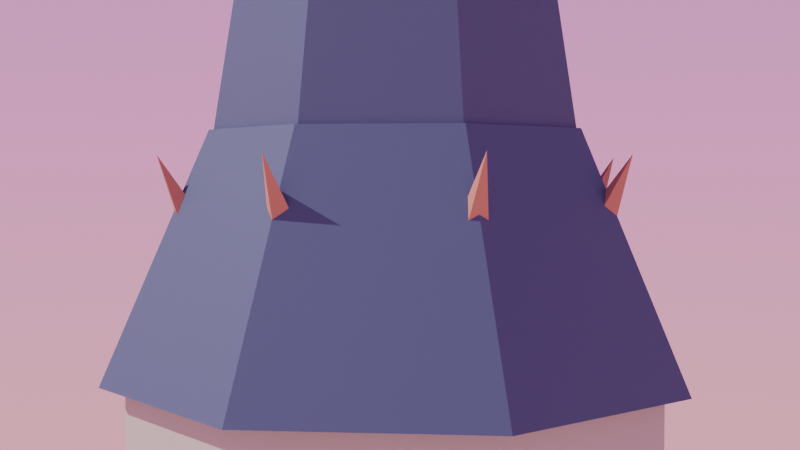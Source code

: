 # Source: church_spire_v11.blend  (saved by Blender 4.0.36; exported with 4.5.12 LTS)
import bpy
from mathutils import Matrix  # noqa: F401  (used for matrix-valued properties, if any)

bpy.ops.wm.read_factory_settings(use_empty=True)
scene = bpy.context.scene
scene.name = 'Scene'

# ---- materials (node trees are filled in below, after node groups)
mat_stonev10 = bpy.data.materials.new('StoneV10')
mat_stonev10.use_transparent_shadow = False
mat_stonedarkv10 = bpy.data.materials.new('StoneDarkV10')
mat_stonedarkv10.use_transparent_shadow = False
mat_slateroofv10 = bpy.data.materials.new('SlateRoofV10')
mat_slateroofv10.use_transparent_shadow = False
mat_finialmetalv10 = bpy.data.materials.new('FinialMetalV10')
mat_finialmetalv10.use_transparent_shadow = False
mat_accentterracottav10 = bpy.data.materials.new('AccentTerracottaV10')
mat_accentterracottav10.use_transparent_shadow = False
mat_windowglowv10 = bpy.data.materials.new('WindowGlowV10')
mat_windowglowv10.use_transparent_shadow = False

# ---- material node trees
mat_stonev10.use_nodes = True; mat_stonev10.node_tree.nodes.clear()
_N = mat_stonev10.node_tree.nodes; _L = mat_stonev10.node_tree.links
n0 = _N.new('ShaderNodeBsdfPrincipled'); n0.name = 'Principled BSDF'; n0.location = (10, 300)
n0.inputs[0].default_value = (0.74, 0.69, 0.59, 1.0)
n0.inputs[2].default_value = 0.93
n0.inputs[3].default_value = 1.45
n1 = _N.new('ShaderNodeOutputMaterial'); n1.name = 'Material Output'; n1.location = (300, 300)
_L.new(n0.outputs[0], n1.inputs[0])
n1.is_active_output = True
mat_stonedarkv10.use_nodes = True; mat_stonedarkv10.node_tree.nodes.clear()
_N = mat_stonedarkv10.node_tree.nodes; _L = mat_stonedarkv10.node_tree.links
n0 = _N.new('ShaderNodeBsdfPrincipled'); n0.name = 'Principled BSDF'; n0.location = (10, 300)
n0.inputs[0].default_value = (0.56, 0.5, 0.43, 1.0)
n0.inputs[2].default_value = 0.96
n0.inputs[3].default_value = 1.45
n1 = _N.new('ShaderNodeOutputMaterial'); n1.name = 'Material Output'; n1.location = (300, 300)
_L.new(n0.outputs[0], n1.inputs[0])
n1.is_active_output = True
mat_slateroofv10.use_nodes = True; mat_slateroofv10.node_tree.nodes.clear()
_N = mat_slateroofv10.node_tree.nodes; _L = mat_slateroofv10.node_tree.links
n0 = _N.new('ShaderNodeBsdfPrincipled'); n0.name = 'Principled BSDF'; n0.location = (10, 300)
n0.inputs[0].default_value = (0.08, 0.1, 0.19, 1.0)
n0.inputs[2].default_value = 0.62
n0.inputs[3].default_value = 1.45
n1 = _N.new('ShaderNodeOutputMaterial'); n1.name = 'Material Output'; n1.location = (300, 300)
_L.new(n0.outputs[0], n1.inputs[0])
n1.is_active_output = True
mat_finialmetalv10.use_nodes = True; mat_finialmetalv10.node_tree.nodes.clear()
_N = mat_finialmetalv10.node_tree.nodes; _L = mat_finialmetalv10.node_tree.links
n0 = _N.new('ShaderNodeBsdfPrincipled'); n0.name = 'Principled BSDF'; n0.location = (10, 300)
n0.inputs[0].default_value = (0.92, 0.76, 0.3, 1.0)
n0.inputs[1].default_value = 0.95
n0.inputs[2].default_value = 0.22
n0.inputs[3].default_value = 1.45
n1 = _N.new('ShaderNodeOutputMaterial'); n1.name = 'Material Output'; n1.location = (300, 300)
_L.new(n0.outputs[0], n1.inputs[0])
n1.is_active_output = True
mat_accentterracottav10.use_nodes = True; mat_accentterracottav10.node_tree.nodes.clear()
_N = mat_accentterracottav10.node_tree.nodes; _L = mat_accentterracottav10.node_tree.links
n0 = _N.new('ShaderNodeBsdfPrincipled'); n0.name = 'Principled BSDF'; n0.location = (10, 300)
n0.inputs[0].default_value = (0.58, 0.24, 0.16, 1.0)
n0.inputs[2].default_value = 0.8
n0.inputs[3].default_value = 1.45
n1 = _N.new('ShaderNodeOutputMaterial'); n1.name = 'Material Output'; n1.location = (300, 300)
_L.new(n0.outputs[0], n1.inputs[0])
n1.is_active_output = True
mat_windowglowv10.use_nodes = True; mat_windowglowv10.node_tree.nodes.clear()
_N = mat_windowglowv10.node_tree.nodes; _L = mat_windowglowv10.node_tree.links
n0 = _N.new('ShaderNodeBsdfPrincipled'); n0.name = 'Principled BSDF'; n0.location = (10, 300)
n0.inputs[0].default_value = (0.06, 0.4, 0.55, 1.0)
n0.inputs[2].default_value = 0.05
n0.inputs[3].default_value = 1.45
n0.inputs[27].default_value = (0.18, 0.85, 1.0, 1.0)
n0.inputs[28].default_value = 2.8
n1 = _N.new('ShaderNodeOutputMaterial'); n1.name = 'Material Output'; n1.location = (300, 300)
_L.new(n0.outputs[0], n1.inputs[0])
n1.is_active_output = True

# ---- world
world_world = bpy.data.worlds.new('World'); scene.world = world_world
world_world.use_nodes = True; world_world.node_tree.nodes.clear()
_N = world_world.node_tree.nodes; _L = world_world.node_tree.links
n0 = _N.new('ShaderNodeOutputWorld'); n0.name = 'World Output'; n0.location = (0, 0)
n1 = _N.new('ShaderNodeBackground'); n1.name = 'Background'; n1.location = (0, 0)
n1.inputs[1].default_value = 1.2
n2 = _N.new('ShaderNodeTexCoord'); n2.name = 'Texture Coordinate'; n2.location = (0, 0)
n3 = _N.new('ShaderNodeSeparateXYZ'); n3.name = 'Separate XYZ'; n3.location = (0, 0)
n4 = _N.new('ShaderNodeMapRange'); n4.name = 'Map Range'; n4.location = (0, 0)
n4.inputs[1].default_value = -1.0
n5 = _N.new('ShaderNodeValToRGB'); n5.name = 'Color Ramp'; n5.location = (0, 0)
while len(n5.color_ramp.elements) > 1: n5.color_ramp.elements.remove(n5.color_ramp.elements[-1])
n5.color_ramp.elements[0].position = 0.12; n5.color_ramp.elements[0].color = (1.0, 0.55, 0.2, 1.0)
_e = n5.color_ramp.elements.new(0.52); _e.color = (0.86, 0.29, 0.62, 1.0)
_e = n5.color_ramp.elements.new(0.98); _e.color = (0.08, 0.14, 0.5, 1.0)
_L.new(n2.outputs[0], n3.inputs[0])
_L.new(n3.outputs[2], n4.inputs[0])
_L.new(n4.outputs[0], n5.inputs[0])
_L.new(n5.outputs[0], n1.inputs[0])
_L.new(n1.outputs[0], n0.inputs[0])
n0.is_active_output = True
world_world.use_sun_shadow = False
world_world.sun_shadow_jitter_overblur = 0.0

# ---- cameras
cam_camera = bpy.data.cameras.new('Camera')

# ---- lights
light_sun = bpy.data.lights.new('Sun', 'SUN')
light_sun.transmission_factor = 0.0
light_sun.energy = 3.8
light_area = bpy.data.lights.new('Area', 'AREA')
light_area.transmission_factor = 0.0
light_area.energy = 260.0
light_area.shadow_maximum_resolution = 0.006
light_area.use_absolute_resolution = True
light_area.size = 8.0
light_area.size_y = 1.0

# ---- meshes
me_plane = bpy.data.meshes.new('Plane')
me_plane.from_pydata([(-12.0, -12.0, 0.0), (12.0, -12.0, 0.0), (-12.0, 12.0, 0.0), (12.0, 12.0, 0.0)], [], [(0, 1, 3, 2)])
_uv = me_plane.uv_layers.new(name='UVMap')
_uv.uv.foreach_set('vector', [0.0, 0.0, 1.0, 0.0, 1.0, 1.0, 0.0, 1.0])
me_plane.update()
me_cube = bpy.data.meshes.new('Cube')
me_cube.from_pydata([(-1.0, -1.0, -1.0), (-1.0, -1.0, 1.0), (-1.0, 1.0, -1.0), (-1.0, 1.0, 1.0), (1.0, -1.0, -1.0), (1.0, -1.0, 1.0), (1.0, 1.0, -1.0), (1.0, 1.0, 1.0)], [], [(0, 1, 3, 2), (2, 3, 7, 6), (6, 7, 5, 4), (4, 5, 1, 0), (2, 6, 4, 0), (7, 3, 1, 5)])
_uv = me_cube.uv_layers.new(name='UVMap')
_uv.uv.foreach_set('vector', [0.375, 0.0, 0.625, 0.0, 0.625, 0.25, 0.375, 0.25, 0.375, 0.25, 0.625, 0.25, 0.625, 0.5, 0.375, 0.5, 0.375, 0.5, 0.625, 0.5, 0.625, 0.75, 0.375, 0.75, 0.375, 0.75, 0.625, 0.75, 0.625, 1.0, 0.375, 1.0, 0.125, 0.5, 0.375, 0.5, 0.375, 0.75, 0.125, 0.75, 0.625, 0.5, 0.875, 0.5, 0.875, 0.75, 0.625, 0.75])
me_cube.materials.append(mat_stonev10)
me_cube.update()
me_cube_001 = bpy.data.meshes.new('Cube.001')
me_cube_001.from_pydata([(-0.45, -0.45, -0.45), (-0.45, -0.45, 0.45), (-0.45, 0.45, -0.45), (-0.45, 0.45, 0.45), (0.45, -0.45, -0.45), (0.45, -0.45, 0.45), (0.45, 0.45, -0.45), (0.45, 0.45, 0.45)], [], [(0, 1, 3, 2), (2, 3, 7, 6), (6, 7, 5, 4), (4, 5, 1, 0), (2, 6, 4, 0), (7, 3, 1, 5)])
_uv = me_cube_001.uv_layers.new(name='UVMap')
_uv.uv.foreach_set('vector', [0.375, 0.0, 0.625, 0.0, 0.625, 0.25, 0.375, 0.25, 0.375, 0.25, 0.625, 0.25, 0.625, 0.5, 0.375, 0.5, 0.375, 0.5, 0.625, 0.5, 0.625, 0.75, 0.375, 0.75, 0.375, 0.75, 0.625, 0.75, 0.625, 1.0, 0.375, 1.0, 0.125, 0.5, 0.375, 0.5, 0.375, 0.75, 0.125, 0.75, 0.625, 0.5, 0.875, 0.5, 0.875, 0.75, 0.625, 0.75])
me_cube_001.materials.append(mat_stonev10)
me_cube_001.update()
me_cube_002 = bpy.data.meshes.new('Cube.002')
me_cube_002.from_pydata([(-0.45, -0.45, -0.45), (-0.45, -0.45, 0.45), (-0.45, 0.45, -0.45), (-0.45, 0.45, 0.45), (0.45, -0.45, -0.45), (0.45, -0.45, 0.45), (0.45, 0.45, -0.45), (0.45, 0.45, 0.45)], [], [(0, 1, 3, 2), (2, 3, 7, 6), (6, 7, 5, 4), (4, 5, 1, 0), (2, 6, 4, 0), (7, 3, 1, 5)])
_uv = me_cube_002.uv_layers.new(name='UVMap')
_uv.uv.foreach_set('vector', [0.375, 0.0, 0.625, 0.0, 0.625, 0.25, 0.375, 0.25, 0.375, 0.25, 0.625, 0.25, 0.625, 0.5, 0.375, 0.5, 0.375, 0.5, 0.625, 0.5, 0.625, 0.75, 0.375, 0.75, 0.375, 0.75, 0.625, 0.75, 0.625, 1.0, 0.375, 1.0, 0.125, 0.5, 0.375, 0.5, 0.375, 0.75, 0.125, 0.75, 0.625, 0.5, 0.875, 0.5, 0.875, 0.75, 0.625, 0.75])
me_cube_002.materials.append(mat_stonev10)
me_cube_002.update()
me_cube_003 = bpy.data.meshes.new('Cube.003')
me_cube_003.from_pydata([(-0.45, -0.45, -0.45), (-0.45, -0.45, 0.45), (-0.45, 0.45, -0.45), (-0.45, 0.45, 0.45), (0.45, -0.45, -0.45), (0.45, -0.45, 0.45), (0.45, 0.45, -0.45), (0.45, 0.45, 0.45)], [], [(0, 1, 3, 2), (2, 3, 7, 6), (6, 7, 5, 4), (4, 5, 1, 0), (2, 6, 4, 0), (7, 3, 1, 5)])
_uv = me_cube_003.uv_layers.new(name='UVMap')
_uv.uv.foreach_set('vector', [0.375, 0.0, 0.625, 0.0, 0.625, 0.25, 0.375, 0.25, 0.375, 0.25, 0.625, 0.25, 0.625, 0.5, 0.375, 0.5, 0.375, 0.5, 0.625, 0.5, 0.625, 0.75, 0.375, 0.75, 0.375, 0.75, 0.625, 0.75, 0.625, 1.0, 0.375, 1.0, 0.125, 0.5, 0.375, 0.5, 0.375, 0.75, 0.125, 0.75, 0.625, 0.5, 0.875, 0.5, 0.875, 0.75, 0.625, 0.75])
me_cube_003.materials.append(mat_stonev10)
me_cube_003.update()
me_cube_004 = bpy.data.meshes.new('Cube.004')
me_cube_004.from_pydata([(-0.45, -0.45, -0.45), (-0.45, -0.45, 0.45), (-0.45, 0.45, -0.45), (-0.45, 0.45, 0.45), (0.45, -0.45, -0.45), (0.45, -0.45, 0.45), (0.45, 0.45, -0.45), (0.45, 0.45, 0.45)], [], [(0, 1, 3, 2), (2, 3, 7, 6), (6, 7, 5, 4), (4, 5, 1, 0), (2, 6, 4, 0), (7, 3, 1, 5)])
_uv = me_cube_004.uv_layers.new(name='UVMap')
_uv.uv.foreach_set('vector', [0.375, 0.0, 0.625, 0.0, 0.625, 0.25, 0.375, 0.25, 0.375, 0.25, 0.625, 0.25, 0.625, 0.5, 0.375, 0.5, 0.375, 0.5, 0.625, 0.5, 0.625, 0.75, 0.375, 0.75, 0.375, 0.75, 0.625, 0.75, 0.625, 1.0, 0.375, 1.0, 0.125, 0.5, 0.375, 0.5, 0.375, 0.75, 0.125, 0.75, 0.625, 0.5, 0.875, 0.5, 0.875, 0.75, 0.625, 0.75])
me_cube_004.materials.append(mat_stonev10)
me_cube_004.update()
me_cylinder = bpy.data.meshes.new('Cylinder')
me_cylinder.from_pydata([(0.0, 1.45, -1.1), (0.0, 1.45, 1.1), (1.025, 1.025, -1.1), (1.025, 1.025, 1.1), (1.45, 0.0, -1.1), (1.45, 0.0, 1.1), (1.025, -1.025, -1.1), (1.025, -1.025, 1.1), (0.0, -1.45, -1.1), (0.0, -1.45, 1.1), (-1.025, -1.025, -1.1), (-1.025, -1.025, 1.1), (-1.45, 0.0, -1.1), (-1.45, 0.0, 1.1), (-1.025, 1.025, -1.1), (-1.025, 1.025, 1.1)], [], [(0, 1, 3, 2), (2, 3, 5, 4), (4, 5, 7, 6), (6, 7, 9, 8), (8, 9, 11, 10), (10, 11, 13, 12), (3, 1, 15, 13, 11, 9, 7, 5), (12, 13, 15, 14), (14, 15, 1, 0), (0, 2, 4, 6, 8, 10, 12, 14)])
_uv = me_cylinder.uv_layers.new(name='UVMap')
_uv.uv.foreach_set('vector', [1.0, 0.5, 1.0, 1.0, 0.875, 1.0, 0.875, 0.5, 0.875, 0.5, 0.875, 1.0, 0.75, 1.0, 0.75, 0.5, 0.75, 0.5, 0.75, 1.0, 0.625, 1.0, 0.625, 0.5, 0.625, 0.5, 0.625, 1.0, 0.5, 1.0, 0.5, 0.5, 0.5, 0.5, 0.5, 1.0, 0.375, 1.0, 0.375, 0.5, 0.375, 0.5, 0.375, 1.0, 0.25, 1.0, 0.25, 0.5, 0.4197, 0.4197, 0.25, 0.49, 0.08029, 0.4197, 0.01, 0.25, 0.08029, 0.08029, 0.25, 0.01, 0.4197, 0.08029, 0.49, 0.25, 0.25, 0.5, 0.25, 1.0, 0.125, 1.0, 0.125, 0.5, 0.125, 0.5, 0.125, 1.0, 0.0, 1.0, 0.0, 0.5, 0.75, 0.49, 0.9197, 0.4197, 0.99, 0.25, 0.9197, 0.08029, 0.75, 0.01, 0.5803, 0.08029, 0.51, 0.25, 0.5803, 0.4197])
me_cylinder.materials.append(mat_stonedarkv10)
me_cylinder.update()
me_cone = bpy.data.meshes.new('Cone')
me_cone.from_pydata([(0.0, 1.58, -0.65), (0.0, 1.02, 0.65), (1.117, 1.117, -0.65), (0.7212, 0.7212, 0.65), (1.58, 0.0, -0.65), (1.02, 0.0, 0.65), (1.117, -1.117, -0.65), (0.7212, -0.7212, 0.65), (0.0, -1.58, -0.65), (0.0, -1.02, 0.65), (-1.117, -1.117, -0.65), (-0.7212, -0.7212, 0.65), (-1.58, 0.0, -0.65), (-1.02, 0.0, 0.65), (-1.117, 1.117, -0.65), (-0.7212, 0.7212, 0.65)], [], [(0, 1, 3, 2), (2, 3, 5, 4), (4, 5, 7, 6), (6, 7, 9, 8), (8, 9, 11, 10), (10, 11, 13, 12), (3, 1, 15, 13, 11, 9, 7, 5), (12, 13, 15, 14), (14, 15, 1, 0), (0, 2, 4, 6, 8, 10, 12, 14)])
_uv = me_cone.uv_layers.new(name='UVMap')
_uv.uv.foreach_set('vector', [1.0, 0.5, 1.0, 1.0, 0.875, 1.0, 0.875, 0.5, 0.875, 0.5, 0.875, 1.0, 0.75, 1.0, 0.75, 0.5, 0.75, 0.5, 0.75, 1.0, 0.625, 1.0, 0.625, 0.5, 0.625, 0.5, 0.625, 1.0, 0.5, 1.0, 0.5, 0.5, 0.5, 0.5, 0.5, 1.0, 0.375, 1.0, 0.375, 0.5, 0.375, 0.5, 0.375, 1.0, 0.25, 1.0, 0.25, 0.5, 0.4197, 0.4197, 0.25, 0.49, 0.08029, 0.4197, 0.01, 0.25, 0.08029, 0.08029, 0.25, 0.01, 0.4197, 0.08029, 0.49, 0.25, 0.25, 0.5, 0.25, 1.0, 0.125, 1.0, 0.125, 0.5, 0.125, 0.5, 0.125, 1.0, 0.0, 1.0, 0.0, 0.5, 0.75, 0.49, 0.9197, 0.4197, 0.99, 0.25, 0.9197, 0.08029, 0.75, 0.01, 0.5803, 0.08029, 0.51, 0.25, 0.5803, 0.4197])
me_cone.materials.append(mat_slateroofv10)
me_cone.update()
me_cone_001 = bpy.data.meshes.new('Cone.001')
me_cone_001.from_pydata([(0.0, 1.02, -2.5), (0.0, 0.22, 2.5), (0.7212, 0.7212, -2.5), (0.1556, 0.1556, 2.5), (1.02, 0.0, -2.5), (0.22, 0.0, 2.5), (0.7212, -0.7212, -2.5), (0.1556, -0.1556, 2.5), (0.0, -1.02, -2.5), (0.0, -0.22, 2.5), (-0.7212, -0.7212, -2.5), (-0.1556, -0.1556, 2.5), (-1.02, 0.0, -2.5), (-0.22, 0.0, 2.5), (-0.7212, 0.7212, -2.5), (-0.1556, 0.1556, 2.5)], [], [(0, 1, 3, 2), (2, 3, 5, 4), (4, 5, 7, 6), (6, 7, 9, 8), (8, 9, 11, 10), (10, 11, 13, 12), (3, 1, 15, 13, 11, 9, 7, 5), (12, 13, 15, 14), (14, 15, 1, 0), (0, 2, 4, 6, 8, 10, 12, 14)])
_uv = me_cone_001.uv_layers.new(name='UVMap')
_uv.uv.foreach_set('vector', [1.0, 0.5, 1.0, 1.0, 0.875, 1.0, 0.875, 0.5, 0.875, 0.5, 0.875, 1.0, 0.75, 1.0, 0.75, 0.5, 0.75, 0.5, 0.75, 1.0, 0.625, 1.0, 0.625, 0.5, 0.625, 0.5, 0.625, 1.0, 0.5, 1.0, 0.5, 0.5, 0.5, 0.5, 0.5, 1.0, 0.375, 1.0, 0.375, 0.5, 0.375, 0.5, 0.375, 1.0, 0.25, 1.0, 0.25, 0.5, 0.4197, 0.4197, 0.25, 0.49, 0.08029, 0.4197, 0.01, 0.25, 0.08029, 0.08029, 0.25, 0.01, 0.4197, 0.08029, 0.49, 0.25, 0.25, 0.5, 0.25, 1.0, 0.125, 1.0, 0.125, 0.5, 0.125, 0.5, 0.125, 1.0, 0.0, 1.0, 0.0, 0.5, 0.75, 0.49, 0.9197, 0.4197, 0.99, 0.25, 0.9197, 0.08029, 0.75, 0.01, 0.5803, 0.08029, 0.51, 0.25, 0.5803, 0.4197])
me_cone_001.materials.append(mat_slateroofv10)
me_cone_001.update()
me_cylinder_001 = bpy.data.meshes.new('Cylinder.001')
me_cylinder_001.from_pydata([(0.0, 0.3, -0.14), (0.0, 0.3, 0.14), (0.2121, 0.2121, -0.14), (0.2121, 0.2121, 0.14), (0.3, 0.0, -0.14), (0.3, 0.0, 0.14), (0.2121, -0.2121, -0.14), (0.2121, -0.2121, 0.14), (0.0, -0.3, -0.14), (0.0, -0.3, 0.14), (-0.2121, -0.2121, -0.14), (-0.2121, -0.2121, 0.14), (-0.3, 0.0, -0.14), (-0.3, 0.0, 0.14), (-0.2121, 0.2121, -0.14), (-0.2121, 0.2121, 0.14)], [], [(0, 1, 3, 2), (2, 3, 5, 4), (4, 5, 7, 6), (6, 7, 9, 8), (8, 9, 11, 10), (10, 11, 13, 12), (3, 1, 15, 13, 11, 9, 7, 5), (12, 13, 15, 14), (14, 15, 1, 0), (0, 2, 4, 6, 8, 10, 12, 14)])
_uv = me_cylinder_001.uv_layers.new(name='UVMap')
_uv.uv.foreach_set('vector', [1.0, 0.5, 1.0, 1.0, 0.875, 1.0, 0.875, 0.5, 0.875, 0.5, 0.875, 1.0, 0.75, 1.0, 0.75, 0.5, 0.75, 0.5, 0.75, 1.0, 0.625, 1.0, 0.625, 0.5, 0.625, 0.5, 0.625, 1.0, 0.5, 1.0, 0.5, 0.5, 0.5, 0.5, 0.5, 1.0, 0.375, 1.0, 0.375, 0.5, 0.375, 0.5, 0.375, 1.0, 0.25, 1.0, 0.25, 0.5, 0.4197, 0.4197, 0.25, 0.49, 0.08029, 0.4197, 0.01, 0.25, 0.08029, 0.08029, 0.25, 0.01, 0.4197, 0.08029, 0.49, 0.25, 0.25, 0.5, 0.25, 1.0, 0.125, 1.0, 0.125, 0.5, 0.125, 0.5, 0.125, 1.0, 0.0, 1.0, 0.0, 0.5, 0.75, 0.49, 0.9197, 0.4197, 0.99, 0.25, 0.9197, 0.08029, 0.75, 0.01, 0.5803, 0.08029, 0.51, 0.25, 0.5803, 0.4197])
me_cylinder_001.materials.append(mat_finialmetalv10)
me_cylinder_001.update()
me_sphere = bpy.data.meshes.new('Sphere')
me_sphere.from_pydata([(0.0, 0.13, 0.0), (0.0, 0.065, -0.1126), (0.0325, 0.05629, 0.1126), (0.05629, 0.0975, 0.065), (0.065, 0.1126, 0.0), (0.05629, 0.0975, -0.065), (0.0325, 0.05629, -0.1126), (0.05629, 0.0325, 0.1126), (0.0975, 0.05629, 0.065), (0.1126, 0.065, 0.0), (0.0975, 0.05629, -0.065), (0.05629, 0.0325, -0.1126), (0.065, -1.863e-09, 0.1126), (0.1126, -3.725e-09, 0.065), (0.13, -3.725e-09, 0.0), (0.1126, -3.725e-09, -0.065), (0.065, -1.863e-09, -0.1126), (0.05629, -0.0325, 0.1126), (0.0975, -0.05629, 0.065), (0.1126, -0.065, 0.0), (0.0975, -0.05629, -0.065), (0.05629, -0.0325, -0.1126), (0.0325, -0.05629, 0.1126), (0.05629, -0.0975, 0.065), (0.065, -0.1126, 0.0), (0.05629, -0.0975, -0.065), (0.0325, -0.05629, -0.1126), (-3.725e-09, -0.065, 0.1126), (-3.725e-09, -0.1126, 0.065), (-7.451e-09, -0.13, 0.0), (-3.725e-09, -0.1126, -0.065), (-3.725e-09, -0.065, -0.1126), (-0.0325, -0.05629, 0.1126), (-0.05629, -0.0975, 0.065), (-0.065, -0.1126, 0.0), (-0.05629, -0.0975, -0.065), (-0.0325, -0.05629, -0.1126), (0.0, 0.0, -0.13), (-0.05629, -0.0325, 0.1126), (-0.0975, -0.05629, 0.065), (-0.1126, -0.065, 0.0), (-0.0975, -0.05629, -0.065), (-0.05629, -0.0325, -0.1126), (0.0, 0.0, 0.13), (-0.065, 9.313e-09, 0.1126), (-0.1126, 0.0, 0.065), (-0.13, 1.863e-08, 0.0), (-0.1126, 0.0, -0.065), (-0.065, 9.313e-09, -0.1126), (-0.05629, 0.0325, 0.1126), (-0.0975, 0.05629, 0.065), (-0.1126, 0.065, 0.0), (-0.0975, 0.05629, -0.065), (-0.05629, 0.0325, -0.1126), (-0.0325, 0.05629, 0.1126), (-0.05629, 0.0975, 0.065), (-0.065, 0.1126, 0.0), (-0.05629, 0.0975, -0.065), (-0.0325, 0.05629, -0.1126), (9.313e-09, 0.065, 0.1126), (0.0, 0.1126, 0.065), (0.0, 0.1126, -0.065)], [], [(37, 1, 6), (61, 0, 4, 5), (60, 59, 2, 3), (1, 61, 5, 6), (0, 60, 3, 4), (59, 43, 2), (3, 2, 7, 8), (6, 5, 10, 11), (4, 3, 8, 9), (2, 43, 7), (37, 6, 11), (5, 4, 9, 10), (11, 10, 15, 16), (9, 8, 13, 14), (7, 43, 12), (37, 11, 16), (10, 9, 14, 15), (8, 7, 12, 13), (16, 15, 20, 21), (14, 13, 18, 19), (12, 43, 17), (37, 16, 21), (15, 14, 19, 20), (13, 12, 17, 18), (21, 20, 25, 26), (19, 18, 23, 24), (17, 43, 22), (37, 21, 26), (20, 19, 24, 25), (18, 17, 22, 23), (26, 25, 30, 31), (24, 23, 28, 29), (22, 43, 27), (37, 26, 31), (25, 24, 29, 30), (23, 22, 27, 28), (29, 28, 33, 34), (27, 43, 32), (37, 31, 36), (30, 29, 34, 35), (28, 27, 32, 33), (31, 30, 35, 36), (32, 43, 38), (37, 36, 42), (35, 34, 40, 41), (33, 32, 38, 39), (36, 35, 41, 42), (34, 33, 39, 40), (37, 42, 48), (41, 40, 46, 47), (39, 38, 44, 45), (42, 41, 47, 48), (40, 39, 45, 46), (38, 43, 44), (37, 48, 53), (47, 46, 51, 52), (45, 44, 49, 50), (48, 47, 52, 53), (46, 45, 50, 51), (44, 43, 49), (37, 53, 58), (52, 51, 56, 57), (50, 49, 54, 55), (53, 52, 57, 58), (51, 50, 55, 56), (49, 43, 54), (57, 56, 0, 61), (55, 54, 59, 60), (58, 57, 61, 1), (56, 55, 60, 0), (54, 43, 59), (37, 58, 1)])
_uv = me_sphere.uv_layers.new(name='UVMap')
_uv.uv.foreach_set('vector', [0.7083, 0.0, 0.75, 0.1667, 0.6667, 0.1667, 0.75, 0.3333, 0.75, 0.5, 0.6667, 0.5, 0.6667, 0.3333, 0.75, 0.6667, 0.75, 0.8333, 0.6667, 0.8333, 0.6667, 0.6667, 0.75, 0.1667, 0.75, 0.3333, 0.6667, 0.3333, 0.6667, 0.1667, 0.75, 0.5, 0.75, 0.6667, 0.6667, 0.6667, 0.6667, 0.5, 0.75, 0.8333, 0.7083, 1.0, 0.6667, 0.8333, 0.6667, 0.6667, 0.6667, 0.8333, 0.5833, 0.8333, 0.5833, 0.6667, 0.6667, 0.1667, 0.6667, 0.3333, 0.5833, 0.3333, 0.5833, 0.1667, 0.6667, 0.5, 0.6667, 0.6667, 0.5833, 0.6667, 0.5833, 0.5, 0.6667, 0.8333, 0.625, 1.0, 0.5833, 0.8333, 0.625, 0.0, 0.6667, 0.1667, 0.5833, 0.1667, 0.6667, 0.3333, 0.6667, 0.5, 0.5833, 0.5, 0.5833, 0.3333, 0.5833, 0.1667, 0.5833, 0.3333, 0.5, 0.3333, 0.5, 0.1667, 0.5833, 0.5, 0.5833, 0.6667, 0.5, 0.6667, 0.5, 0.5, 0.5833, 0.8333, 0.5417, 1.0, 0.5, 0.8333, 0.5417, 0.0, 0.5833, 0.1667, 0.5, 0.1667, 0.5833, 0.3333, 0.5833, 0.5, 0.5, 0.5, 0.5, 0.3333, 0.5833, 0.6667, 0.5833, 0.8333, 0.5, 0.8333, 0.5, 0.6667, 0.5, 0.1667, 0.5, 0.3333, 0.4167, 0.3333, 0.4167, 0.1667, 0.5, 0.5, 0.5, 0.6667, 0.4167, 0.6667, 0.4167, 0.5, 0.5, 0.8333, 0.4583, 1.0, 0.4167, 0.8333, 0.4583, 0.0, 0.5, 0.1667, 0.4167, 0.1667, 0.5, 0.3333, 0.5, 0.5, 0.4167, 0.5, 0.4167, 0.3333, 0.5, 0.6667, 0.5, 0.8333, 0.4167, 0.8333, 0.4167, 0.6667, 0.4167, 0.1667, 0.4167, 0.3333, 0.3333, 0.3333, 0.3333, 0.1667, 0.4167, 0.5, 0.4167, 0.6667, 0.3333, 0.6667, 0.3333, 0.5, 0.4167, 0.8333, 0.375, 1.0, 0.3333, 0.8333, 0.375, 0.0, 0.4167, 0.1667, 0.3333, 0.1667, 0.4167, 0.3333, 0.4167, 0.5, 0.3333, 0.5, 0.3333, 0.3333, 0.4167, 0.6667, 0.4167, 0.8333, 0.3333, 0.8333, 0.3333, 0.6667, 0.3333, 0.1667, 0.3333, 0.3333, 0.25, 0.3333, 0.25, 0.1667, 0.3333, 0.5, 0.3333, 0.6667, 0.25, 0.6667, 0.25, 0.5, 0.3333, 0.8333, 0.2917, 1.0, 0.25, 0.8333, 0.2917, 0.0, 0.3333, 0.1667, 0.25, 0.1667, 0.3333, 0.3333, 0.3333, 0.5, 0.25, 0.5, 0.25, 0.3333, 0.3333, 0.6667, 0.3333, 0.8333, 0.25, 0.8333, 0.25, 0.6667, 0.25, 0.5, 0.25, 0.6667, 0.1667, 0.6667, 0.1667, 0.5, 0.25, 0.8333, 0.2083, 1.0, 0.1667, 0.8333, 0.2083, 0.0, 0.25, 0.1667, 0.1667, 0.1667, 0.25, 0.3333, 0.25, 0.5, 0.1667, 0.5, 0.1667, 0.3333, 0.25, 0.6667, 0.25, 0.8333, 0.1667, 0.8333, 0.1667, 0.6667, 0.25, 0.1667, 0.25, 0.3333, 0.1667, 0.3333, 0.1667, 0.1667, 0.1667, 0.8333, 0.125, 1.0, 0.08333, 0.8333, 0.125, 0.0, 0.1667, 0.1667, 0.08333, 0.1667, 0.1667, 0.3333, 0.1667, 0.5, 0.08333, 0.5, 0.08333, 0.3333, 0.1667, 0.6667, 0.1667, 0.8333, 0.08333, 0.8333, 0.08333, 0.6667, 0.1667, 0.1667, 0.1667, 0.3333, 0.08333, 0.3333, 0.08333, 0.1667, 0.1667, 0.5, 0.1667, 0.6667, 0.08333, 0.6667, 0.08333, 0.5, 0.04167, 0.0, 0.08333, 0.1667, 0.0, 0.1667, 0.08333, 0.3333, 0.08333, 0.5, 0.0, 0.5, 0.0, 0.3333, 0.08333, 0.6667, 0.08333, 0.8333, 0.0, 0.8333, 0.0, 0.6667, 0.08333, 0.1667, 0.08333, 0.3333, 0.0, 0.3333, 0.0, 0.1667, 0.08333, 0.5, 0.08333, 0.6667, 0.0, 0.6667, 0.0, 0.5, 0.08333, 0.8333, 0.04167, 1.0, 0.0, 0.8333, 0.9583, 0.0, 1.0, 0.1667, 0.9167, 0.1667, 1.0, 0.3333, 1.0, 0.5, 0.9167, 0.5, 0.9167, 0.3333, 1.0, 0.6667, 1.0, 0.8333, 0.9167, 0.8333, 0.9167, 0.6667, 1.0, 0.1667, 1.0, 0.3333, 0.9167, 0.3333, 0.9167, 0.1667, 1.0, 0.5, 1.0, 0.6667, 0.9167, 0.6667, 0.9167, 0.5, 1.0, 0.8333, 0.9583, 1.0, 0.9167, 0.8333, 0.875, 0.0, 0.9167, 0.1667, 0.8333, 0.1667, 0.9167, 0.3333, 0.9167, 0.5, 0.8333, 0.5, 0.8333, 0.3333, 0.9167, 0.6667, 0.9167, 0.8333, 0.8333, 0.8333, 0.8333, 0.6667, 0.9167, 0.1667, 0.9167, 0.3333, 0.8333, 0.3333, 0.8333, 0.1667, 0.9167, 0.5, 0.9167, 0.6667, 0.8333, 0.6667, 0.8333, 0.5, 0.9167, 0.8333, 0.875, 1.0, 0.8333, 0.8333, 0.8333, 0.3333, 0.8333, 0.5, 0.75, 0.5, 0.75, 0.3333, 0.8333, 0.6667, 0.8333, 0.8333, 0.75, 0.8333, 0.75, 0.6667, 0.8333, 0.1667, 0.8333, 0.3333, 0.75, 0.3333, 0.75, 0.1667, 0.8333, 0.5, 0.8333, 0.6667, 0.75, 0.6667, 0.75, 0.5, 0.8333, 0.8333, 0.7917, 1.0, 0.75, 0.8333, 0.7917, 0.0, 0.8333, 0.1667, 0.75, 0.1667])
me_sphere.materials.append(mat_finialmetalv10)
me_sphere.update()
me_cube_005 = bpy.data.meshes.new('Cube.005')
me_cube_005.from_pydata([(-0.045, -0.045, -0.045), (-0.045, -0.045, 0.045), (-0.045, 0.045, -0.045), (-0.045, 0.045, 0.045), (0.045, -0.045, -0.045), (0.045, -0.045, 0.045), (0.045, 0.045, -0.045), (0.045, 0.045, 0.045)], [], [(0, 1, 3, 2), (2, 3, 7, 6), (6, 7, 5, 4), (4, 5, 1, 0), (2, 6, 4, 0), (7, 3, 1, 5)])
_uv = me_cube_005.uv_layers.new(name='UVMap')
_uv.uv.foreach_set('vector', [0.375, 0.0, 0.625, 0.0, 0.625, 0.25, 0.375, 0.25, 0.375, 0.25, 0.625, 0.25, 0.625, 0.5, 0.375, 0.5, 0.375, 0.5, 0.625, 0.5, 0.625, 0.75, 0.375, 0.75, 0.375, 0.75, 0.625, 0.75, 0.625, 1.0, 0.375, 1.0, 0.125, 0.5, 0.375, 0.5, 0.375, 0.75, 0.125, 0.75, 0.625, 0.5, 0.875, 0.5, 0.875, 0.75, 0.625, 0.75])
me_cube_005.materials.append(mat_finialmetalv10)
me_cube_005.update()
me_cube_006 = bpy.data.meshes.new('Cube.006')
me_cube_006.from_pydata([(-0.045, -0.045, -0.045), (-0.045, -0.045, 0.045), (-0.045, 0.045, -0.045), (-0.045, 0.045, 0.045), (0.045, -0.045, -0.045), (0.045, -0.045, 0.045), (0.045, 0.045, -0.045), (0.045, 0.045, 0.045)], [], [(0, 1, 3, 2), (2, 3, 7, 6), (6, 7, 5, 4), (4, 5, 1, 0), (2, 6, 4, 0), (7, 3, 1, 5)])
_uv = me_cube_006.uv_layers.new(name='UVMap')
_uv.uv.foreach_set('vector', [0.375, 0.0, 0.625, 0.0, 0.625, 0.25, 0.375, 0.25, 0.375, 0.25, 0.625, 0.25, 0.625, 0.5, 0.375, 0.5, 0.375, 0.5, 0.625, 0.5, 0.625, 0.75, 0.375, 0.75, 0.375, 0.75, 0.625, 0.75, 0.625, 1.0, 0.375, 1.0, 0.125, 0.5, 0.375, 0.5, 0.375, 0.75, 0.125, 0.75, 0.625, 0.5, 0.875, 0.5, 0.875, 0.75, 0.625, 0.75])
me_cube_006.materials.append(mat_finialmetalv10)
me_cube_006.update()
me_cone_002 = bpy.data.meshes.new('Cone.002')
me_cone_002.from_pydata([(0.0, 0.08, -0.19), (0.08, 0.0, -0.19), (0.0, -0.08, -0.19), (-0.08, 0.0, -0.19), (0.0, 0.0, 0.19)], [], [(0, 4, 1), (1, 4, 2), (0, 1, 2, 3), (2, 4, 3), (3, 4, 0)])
_uv = me_cone_002.uv_layers.new(name='UVMap')
_uv.uv.foreach_set('vector', [0.25, 0.49, 0.25, 0.25, 0.49, 0.25, 0.49, 0.25, 0.25, 0.25, 0.25, 0.01, 0.75, 0.49, 0.99, 0.25, 0.75, 0.01, 0.51, 0.25, 0.25, 0.01, 0.25, 0.25, 0.01, 0.25, 0.01, 0.25, 0.25, 0.25, 0.25, 0.49])
me_cone_002.materials.append(mat_accentterracottav10)
me_cone_002.update()
me_cone_003 = bpy.data.meshes.new('Cone.003')
me_cone_003.from_pydata([(0.0, 0.08, -0.19), (0.08, 0.0, -0.19), (0.0, -0.08, -0.19), (-0.08, 0.0, -0.19), (0.0, 0.0, 0.19)], [], [(0, 4, 1), (1, 4, 2), (0, 1, 2, 3), (2, 4, 3), (3, 4, 0)])
_uv = me_cone_003.uv_layers.new(name='UVMap')
_uv.uv.foreach_set('vector', [0.25, 0.49, 0.25, 0.25, 0.49, 0.25, 0.49, 0.25, 0.25, 0.25, 0.25, 0.01, 0.75, 0.49, 0.99, 0.25, 0.75, 0.01, 0.51, 0.25, 0.25, 0.01, 0.25, 0.25, 0.01, 0.25, 0.01, 0.25, 0.25, 0.25, 0.25, 0.49])
me_cone_003.materials.append(mat_accentterracottav10)
me_cone_003.update()
me_cone_004 = bpy.data.meshes.new('Cone.004')
me_cone_004.from_pydata([(0.0, 0.08, -0.19), (0.08, 0.0, -0.19), (0.0, -0.08, -0.19), (-0.08, 0.0, -0.19), (0.0, 0.0, 0.19)], [], [(0, 4, 1), (1, 4, 2), (0, 1, 2, 3), (2, 4, 3), (3, 4, 0)])
_uv = me_cone_004.uv_layers.new(name='UVMap')
_uv.uv.foreach_set('vector', [0.25, 0.49, 0.25, 0.25, 0.49, 0.25, 0.49, 0.25, 0.25, 0.25, 0.25, 0.01, 0.75, 0.49, 0.99, 0.25, 0.75, 0.01, 0.51, 0.25, 0.25, 0.01, 0.25, 0.25, 0.01, 0.25, 0.01, 0.25, 0.25, 0.25, 0.25, 0.49])
me_cone_004.materials.append(mat_accentterracottav10)
me_cone_004.update()
me_cone_005 = bpy.data.meshes.new('Cone.005')
me_cone_005.from_pydata([(0.0, 0.08, -0.19), (0.08, 0.0, -0.19), (0.0, -0.08, -0.19), (-0.08, 0.0, -0.19), (0.0, 0.0, 0.19)], [], [(0, 4, 1), (1, 4, 2), (0, 1, 2, 3), (2, 4, 3), (3, 4, 0)])
_uv = me_cone_005.uv_layers.new(name='UVMap')
_uv.uv.foreach_set('vector', [0.25, 0.49, 0.25, 0.25, 0.49, 0.25, 0.49, 0.25, 0.25, 0.25, 0.25, 0.01, 0.75, 0.49, 0.99, 0.25, 0.75, 0.01, 0.51, 0.25, 0.25, 0.01, 0.25, 0.25, 0.01, 0.25, 0.01, 0.25, 0.25, 0.25, 0.25, 0.49])
me_cone_005.materials.append(mat_accentterracottav10)
me_cone_005.update()
me_cone_006 = bpy.data.meshes.new('Cone.006')
me_cone_006.from_pydata([(0.0, 0.08, -0.19), (0.08, 0.0, -0.19), (0.0, -0.08, -0.19), (-0.08, 0.0, -0.19), (0.0, 0.0, 0.19)], [], [(0, 4, 1), (1, 4, 2), (0, 1, 2, 3), (2, 4, 3), (3, 4, 0)])
_uv = me_cone_006.uv_layers.new(name='UVMap')
_uv.uv.foreach_set('vector', [0.25, 0.49, 0.25, 0.25, 0.49, 0.25, 0.49, 0.25, 0.25, 0.25, 0.25, 0.01, 0.75, 0.49, 0.99, 0.25, 0.75, 0.01, 0.51, 0.25, 0.25, 0.01, 0.25, 0.25, 0.01, 0.25, 0.01, 0.25, 0.25, 0.25, 0.25, 0.49])
me_cone_006.materials.append(mat_accentterracottav10)
me_cone_006.update()
me_cone_007 = bpy.data.meshes.new('Cone.007')
me_cone_007.from_pydata([(0.0, 0.08, -0.19), (0.08, 0.0, -0.19), (0.0, -0.08, -0.19), (-0.08, 0.0, -0.19), (0.0, 0.0, 0.19)], [], [(0, 4, 1), (1, 4, 2), (0, 1, 2, 3), (2, 4, 3), (3, 4, 0)])
_uv = me_cone_007.uv_layers.new(name='UVMap')
_uv.uv.foreach_set('vector', [0.25, 0.49, 0.25, 0.25, 0.49, 0.25, 0.49, 0.25, 0.25, 0.25, 0.25, 0.01, 0.75, 0.49, 0.99, 0.25, 0.75, 0.01, 0.51, 0.25, 0.25, 0.01, 0.25, 0.25, 0.01, 0.25, 0.01, 0.25, 0.25, 0.25, 0.25, 0.49])
me_cone_007.materials.append(mat_accentterracottav10)
me_cone_007.update()
me_cone_008 = bpy.data.meshes.new('Cone.008')
me_cone_008.from_pydata([(0.0, 0.08, -0.19), (0.08, 0.0, -0.19), (0.0, -0.08, -0.19), (-0.08, 0.0, -0.19), (0.0, 0.0, 0.19)], [], [(0, 4, 1), (1, 4, 2), (0, 1, 2, 3), (2, 4, 3), (3, 4, 0)])
_uv = me_cone_008.uv_layers.new(name='UVMap')
_uv.uv.foreach_set('vector', [0.25, 0.49, 0.25, 0.25, 0.49, 0.25, 0.49, 0.25, 0.25, 0.25, 0.25, 0.01, 0.75, 0.49, 0.99, 0.25, 0.75, 0.01, 0.51, 0.25, 0.25, 0.01, 0.25, 0.25, 0.01, 0.25, 0.01, 0.25, 0.25, 0.25, 0.25, 0.49])
me_cone_008.materials.append(mat_accentterracottav10)
me_cone_008.update()
me_cone_009 = bpy.data.meshes.new('Cone.009')
me_cone_009.from_pydata([(0.0, 0.08, -0.19), (0.08, 0.0, -0.19), (0.0, -0.08, -0.19), (-0.08, 0.0, -0.19), (0.0, 0.0, 0.19)], [], [(0, 4, 1), (1, 4, 2), (0, 1, 2, 3), (2, 4, 3), (3, 4, 0)])
_uv = me_cone_009.uv_layers.new(name='UVMap')
_uv.uv.foreach_set('vector', [0.25, 0.49, 0.25, 0.25, 0.49, 0.25, 0.49, 0.25, 0.25, 0.25, 0.25, 0.01, 0.75, 0.49, 0.99, 0.25, 0.75, 0.01, 0.51, 0.25, 0.25, 0.01, 0.25, 0.25, 0.01, 0.25, 0.01, 0.25, 0.25, 0.25, 0.25, 0.49])
me_cone_009.materials.append(mat_accentterracottav10)
me_cone_009.update()
me_cube_007 = bpy.data.meshes.new('Cube.007')
me_cube_007.from_pydata([(-0.24, -0.24, -0.24), (-0.24, -0.24, 0.24), (-0.24, 0.24, -0.24), (-0.24, 0.24, 0.24), (0.24, -0.24, -0.24), (0.24, -0.24, 0.24), (0.24, 0.24, -0.24), (0.24, 0.24, 0.24)], [], [(0, 1, 3, 2), (2, 3, 7, 6), (6, 7, 5, 4), (4, 5, 1, 0), (2, 6, 4, 0), (7, 3, 1, 5)])
_uv = me_cube_007.uv_layers.new(name='UVMap')
_uv.uv.foreach_set('vector', [0.375, 0.0, 0.625, 0.0, 0.625, 0.25, 0.375, 0.25, 0.375, 0.25, 0.625, 0.25, 0.625, 0.5, 0.375, 0.5, 0.375, 0.5, 0.625, 0.5, 0.625, 0.75, 0.375, 0.75, 0.375, 0.75, 0.625, 0.75, 0.625, 1.0, 0.375, 1.0, 0.125, 0.5, 0.375, 0.5, 0.375, 0.75, 0.125, 0.75, 0.625, 0.5, 0.875, 0.5, 0.875, 0.75, 0.625, 0.75])
me_cube_007.materials.append(mat_windowglowv10)
me_cube_007.update()
me_cube_008 = bpy.data.meshes.new('Cube.008')
me_cube_008.from_pydata([(-0.24, -0.24, -0.24), (-0.24, -0.24, 0.24), (-0.24, 0.24, -0.24), (-0.24, 0.24, 0.24), (0.24, -0.24, -0.24), (0.24, -0.24, 0.24), (0.24, 0.24, -0.24), (0.24, 0.24, 0.24)], [], [(0, 1, 3, 2), (2, 3, 7, 6), (6, 7, 5, 4), (4, 5, 1, 0), (2, 6, 4, 0), (7, 3, 1, 5)])
_uv = me_cube_008.uv_layers.new(name='UVMap')
_uv.uv.foreach_set('vector', [0.375, 0.0, 0.625, 0.0, 0.625, 0.25, 0.375, 0.25, 0.375, 0.25, 0.625, 0.25, 0.625, 0.5, 0.375, 0.5, 0.375, 0.5, 0.625, 0.5, 0.625, 0.75, 0.375, 0.75, 0.375, 0.75, 0.625, 0.75, 0.625, 1.0, 0.375, 1.0, 0.125, 0.5, 0.375, 0.5, 0.375, 0.75, 0.125, 0.75, 0.625, 0.5, 0.875, 0.5, 0.875, 0.75, 0.625, 0.75])
me_cube_008.materials.append(mat_windowglowv10)
me_cube_008.update()
me_cube_009 = bpy.data.meshes.new('Cube.009')
me_cube_009.from_pydata([(-0.24, -0.24, -0.24), (-0.24, -0.24, 0.24), (-0.24, 0.24, -0.24), (-0.24, 0.24, 0.24), (0.24, -0.24, -0.24), (0.24, -0.24, 0.24), (0.24, 0.24, -0.24), (0.24, 0.24, 0.24)], [], [(0, 1, 3, 2), (2, 3, 7, 6), (6, 7, 5, 4), (4, 5, 1, 0), (2, 6, 4, 0), (7, 3, 1, 5)])
_uv = me_cube_009.uv_layers.new(name='UVMap')
_uv.uv.foreach_set('vector', [0.375, 0.0, 0.625, 0.0, 0.625, 0.25, 0.375, 0.25, 0.375, 0.25, 0.625, 0.25, 0.625, 0.5, 0.375, 0.5, 0.375, 0.5, 0.625, 0.5, 0.625, 0.75, 0.375, 0.75, 0.375, 0.75, 0.625, 0.75, 0.625, 1.0, 0.375, 1.0, 0.125, 0.5, 0.375, 0.5, 0.375, 0.75, 0.125, 0.75, 0.625, 0.5, 0.875, 0.5, 0.875, 0.75, 0.625, 0.75])
me_cube_009.materials.append(mat_windowglowv10)
me_cube_009.update()
me_cube_010 = bpy.data.meshes.new('Cube.010')
me_cube_010.from_pydata([(-0.24, -0.24, -0.24), (-0.24, -0.24, 0.24), (-0.24, 0.24, -0.24), (-0.24, 0.24, 0.24), (0.24, -0.24, -0.24), (0.24, -0.24, 0.24), (0.24, 0.24, -0.24), (0.24, 0.24, 0.24)], [], [(0, 1, 3, 2), (2, 3, 7, 6), (6, 7, 5, 4), (4, 5, 1, 0), (2, 6, 4, 0), (7, 3, 1, 5)])
_uv = me_cube_010.uv_layers.new(name='UVMap')
_uv.uv.foreach_set('vector', [0.375, 0.0, 0.625, 0.0, 0.625, 0.25, 0.375, 0.25, 0.375, 0.25, 0.625, 0.25, 0.625, 0.5, 0.375, 0.5, 0.375, 0.5, 0.625, 0.5, 0.625, 0.75, 0.375, 0.75, 0.375, 0.75, 0.625, 0.75, 0.625, 1.0, 0.375, 1.0, 0.125, 0.5, 0.375, 0.5, 0.375, 0.75, 0.125, 0.75, 0.625, 0.5, 0.875, 0.5, 0.875, 0.75, 0.625, 0.75])
me_cube_010.materials.append(mat_windowglowv10)
me_cube_010.update()
me_cube_011 = bpy.data.meshes.new('Cube.011')
me_cube_011.from_pydata([(-0.24, -0.24, -0.24), (-0.24, -0.24, 0.24), (-0.24, 0.24, -0.24), (-0.24, 0.24, 0.24), (0.24, -0.24, -0.24), (0.24, -0.24, 0.24), (0.24, 0.24, -0.24), (0.24, 0.24, 0.24)], [], [(0, 1, 3, 2), (2, 3, 7, 6), (6, 7, 5, 4), (4, 5, 1, 0), (2, 6, 4, 0), (7, 3, 1, 5)])
_uv = me_cube_011.uv_layers.new(name='UVMap')
_uv.uv.foreach_set('vector', [0.375, 0.0, 0.625, 0.0, 0.625, 0.25, 0.375, 0.25, 0.375, 0.25, 0.625, 0.25, 0.625, 0.5, 0.375, 0.5, 0.375, 0.5, 0.625, 0.5, 0.625, 0.75, 0.375, 0.75, 0.375, 0.75, 0.625, 0.75, 0.625, 1.0, 0.375, 1.0, 0.125, 0.5, 0.375, 0.5, 0.375, 0.75, 0.125, 0.75, 0.625, 0.5, 0.875, 0.5, 0.875, 0.75, 0.625, 0.75])
me_cube_011.materials.append(mat_windowglowv10)
me_cube_011.update()
me_cube_012 = bpy.data.meshes.new('Cube.012')
me_cube_012.from_pydata([(-0.24, -0.24, -0.24), (-0.24, -0.24, 0.24), (-0.24, 0.24, -0.24), (-0.24, 0.24, 0.24), (0.24, -0.24, -0.24), (0.24, -0.24, 0.24), (0.24, 0.24, -0.24), (0.24, 0.24, 0.24)], [], [(0, 1, 3, 2), (2, 3, 7, 6), (6, 7, 5, 4), (4, 5, 1, 0), (2, 6, 4, 0), (7, 3, 1, 5)])
_uv = me_cube_012.uv_layers.new(name='UVMap')
_uv.uv.foreach_set('vector', [0.375, 0.0, 0.625, 0.0, 0.625, 0.25, 0.375, 0.25, 0.375, 0.25, 0.625, 0.25, 0.625, 0.5, 0.375, 0.5, 0.375, 0.5, 0.625, 0.5, 0.625, 0.75, 0.375, 0.75, 0.375, 0.75, 0.625, 0.75, 0.625, 1.0, 0.375, 1.0, 0.125, 0.5, 0.375, 0.5, 0.375, 0.75, 0.125, 0.75, 0.625, 0.5, 0.875, 0.5, 0.875, 0.75, 0.625, 0.75])
me_cube_012.materials.append(mat_windowglowv10)
me_cube_012.update()
me_cube_013 = bpy.data.meshes.new('Cube.013')
me_cube_013.from_pydata([(-0.24, -0.24, -0.24), (-0.24, -0.24, 0.24), (-0.24, 0.24, -0.24), (-0.24, 0.24, 0.24), (0.24, -0.24, -0.24), (0.24, -0.24, 0.24), (0.24, 0.24, -0.24), (0.24, 0.24, 0.24)], [], [(0, 1, 3, 2), (2, 3, 7, 6), (6, 7, 5, 4), (4, 5, 1, 0), (2, 6, 4, 0), (7, 3, 1, 5)])
_uv = me_cube_013.uv_layers.new(name='UVMap')
_uv.uv.foreach_set('vector', [0.375, 0.0, 0.625, 0.0, 0.625, 0.25, 0.375, 0.25, 0.375, 0.25, 0.625, 0.25, 0.625, 0.5, 0.375, 0.5, 0.375, 0.5, 0.625, 0.5, 0.625, 0.75, 0.375, 0.75, 0.375, 0.75, 0.625, 0.75, 0.625, 1.0, 0.375, 1.0, 0.125, 0.5, 0.375, 0.5, 0.375, 0.75, 0.125, 0.75, 0.625, 0.5, 0.875, 0.5, 0.875, 0.75, 0.625, 0.75])
me_cube_013.materials.append(mat_windowglowv10)
me_cube_013.update()
me_cube_014 = bpy.data.meshes.new('Cube.014')
me_cube_014.from_pydata([(-0.24, -0.24, -0.24), (-0.24, -0.24, 0.24), (-0.24, 0.24, -0.24), (-0.24, 0.24, 0.24), (0.24, -0.24, -0.24), (0.24, -0.24, 0.24), (0.24, 0.24, -0.24), (0.24, 0.24, 0.24)], [], [(0, 1, 3, 2), (2, 3, 7, 6), (6, 7, 5, 4), (4, 5, 1, 0), (2, 6, 4, 0), (7, 3, 1, 5)])
_uv = me_cube_014.uv_layers.new(name='UVMap')
_uv.uv.foreach_set('vector', [0.375, 0.0, 0.625, 0.0, 0.625, 0.25, 0.375, 0.25, 0.375, 0.25, 0.625, 0.25, 0.625, 0.5, 0.375, 0.5, 0.375, 0.5, 0.625, 0.5, 0.625, 0.75, 0.375, 0.75, 0.375, 0.75, 0.625, 0.75, 0.625, 1.0, 0.375, 1.0, 0.125, 0.5, 0.375, 0.5, 0.375, 0.75, 0.125, 0.75, 0.625, 0.5, 0.875, 0.5, 0.875, 0.75, 0.625, 0.75])
me_cube_014.materials.append(mat_windowglowv10)
me_cube_014.update()
me_cube_015 = bpy.data.meshes.new('Cube.015')
me_cube_015.from_pydata([(-0.18, -0.18, -0.18), (-0.18, -0.18, 0.18), (-0.18, 0.18, -0.18), (-0.18, 0.18, 0.18), (0.18, -0.18, -0.18), (0.18, -0.18, 0.18), (0.18, 0.18, -0.18), (0.18, 0.18, 0.18)], [], [(0, 1, 3, 2), (2, 3, 7, 6), (6, 7, 5, 4), (4, 5, 1, 0), (2, 6, 4, 0), (7, 3, 1, 5)])
_uv = me_cube_015.uv_layers.new(name='UVMap')
_uv.uv.foreach_set('vector', [0.375, 0.0, 0.625, 0.0, 0.625, 0.25, 0.375, 0.25, 0.375, 0.25, 0.625, 0.25, 0.625, 0.5, 0.375, 0.5, 0.375, 0.5, 0.625, 0.5, 0.625, 0.75, 0.375, 0.75, 0.375, 0.75, 0.625, 0.75, 0.625, 1.0, 0.375, 1.0, 0.125, 0.5, 0.375, 0.5, 0.375, 0.75, 0.125, 0.75, 0.625, 0.5, 0.875, 0.5, 0.875, 0.75, 0.625, 0.75])
me_cube_015.materials.append(mat_windowglowv10)
me_cube_015.update()
me_cube_016 = bpy.data.meshes.new('Cube.016')
me_cube_016.from_pydata([(-0.18, -0.18, -0.18), (-0.18, -0.18, 0.18), (-0.18, 0.18, -0.18), (-0.18, 0.18, 0.18), (0.18, -0.18, -0.18), (0.18, -0.18, 0.18), (0.18, 0.18, -0.18), (0.18, 0.18, 0.18)], [], [(0, 1, 3, 2), (2, 3, 7, 6), (6, 7, 5, 4), (4, 5, 1, 0), (2, 6, 4, 0), (7, 3, 1, 5)])
_uv = me_cube_016.uv_layers.new(name='UVMap')
_uv.uv.foreach_set('vector', [0.375, 0.0, 0.625, 0.0, 0.625, 0.25, 0.375, 0.25, 0.375, 0.25, 0.625, 0.25, 0.625, 0.5, 0.375, 0.5, 0.375, 0.5, 0.625, 0.5, 0.625, 0.75, 0.375, 0.75, 0.375, 0.75, 0.625, 0.75, 0.625, 1.0, 0.375, 1.0, 0.125, 0.5, 0.375, 0.5, 0.375, 0.75, 0.125, 0.75, 0.625, 0.5, 0.875, 0.5, 0.875, 0.75, 0.625, 0.75])
me_cube_016.materials.append(mat_windowglowv10)
me_cube_016.update()
me_cube_017 = bpy.data.meshes.new('Cube.017')
me_cube_017.from_pydata([(-0.18, -0.18, -0.18), (-0.18, -0.18, 0.18), (-0.18, 0.18, -0.18), (-0.18, 0.18, 0.18), (0.18, -0.18, -0.18), (0.18, -0.18, 0.18), (0.18, 0.18, -0.18), (0.18, 0.18, 0.18)], [], [(0, 1, 3, 2), (2, 3, 7, 6), (6, 7, 5, 4), (4, 5, 1, 0), (2, 6, 4, 0), (7, 3, 1, 5)])
_uv = me_cube_017.uv_layers.new(name='UVMap')
_uv.uv.foreach_set('vector', [0.375, 0.0, 0.625, 0.0, 0.625, 0.25, 0.375, 0.25, 0.375, 0.25, 0.625, 0.25, 0.625, 0.5, 0.375, 0.5, 0.375, 0.5, 0.625, 0.5, 0.625, 0.75, 0.375, 0.75, 0.375, 0.75, 0.625, 0.75, 0.625, 1.0, 0.375, 1.0, 0.125, 0.5, 0.375, 0.5, 0.375, 0.75, 0.125, 0.75, 0.625, 0.5, 0.875, 0.5, 0.875, 0.75, 0.625, 0.75])
me_cube_017.materials.append(mat_windowglowv10)
me_cube_017.update()
me_cube_018 = bpy.data.meshes.new('Cube.018')
me_cube_018.from_pydata([(-0.18, -0.18, -0.18), (-0.18, -0.18, 0.18), (-0.18, 0.18, -0.18), (-0.18, 0.18, 0.18), (0.18, -0.18, -0.18), (0.18, -0.18, 0.18), (0.18, 0.18, -0.18), (0.18, 0.18, 0.18)], [], [(0, 1, 3, 2), (2, 3, 7, 6), (6, 7, 5, 4), (4, 5, 1, 0), (2, 6, 4, 0), (7, 3, 1, 5)])
_uv = me_cube_018.uv_layers.new(name='UVMap')
_uv.uv.foreach_set('vector', [0.375, 0.0, 0.625, 0.0, 0.625, 0.25, 0.375, 0.25, 0.375, 0.25, 0.625, 0.25, 0.625, 0.5, 0.375, 0.5, 0.375, 0.5, 0.625, 0.5, 0.625, 0.75, 0.375, 0.75, 0.375, 0.75, 0.625, 0.75, 0.625, 1.0, 0.375, 1.0, 0.125, 0.5, 0.375, 0.5, 0.375, 0.75, 0.125, 0.75, 0.625, 0.5, 0.875, 0.5, 0.875, 0.75, 0.625, 0.75])
me_cube_018.materials.append(mat_windowglowv10)
me_cube_018.update()
me_cube_019 = bpy.data.meshes.new('Cube.019')
me_cube_019.from_pydata([(-0.18, -0.18, -0.18), (-0.18, -0.18, 0.18), (-0.18, 0.18, -0.18), (-0.18, 0.18, 0.18), (0.18, -0.18, -0.18), (0.18, -0.18, 0.18), (0.18, 0.18, -0.18), (0.18, 0.18, 0.18)], [], [(0, 1, 3, 2), (2, 3, 7, 6), (6, 7, 5, 4), (4, 5, 1, 0), (2, 6, 4, 0), (7, 3, 1, 5)])
_uv = me_cube_019.uv_layers.new(name='UVMap')
_uv.uv.foreach_set('vector', [0.375, 0.0, 0.625, 0.0, 0.625, 0.25, 0.375, 0.25, 0.375, 0.25, 0.625, 0.25, 0.625, 0.5, 0.375, 0.5, 0.375, 0.5, 0.625, 0.5, 0.625, 0.75, 0.375, 0.75, 0.375, 0.75, 0.625, 0.75, 0.625, 1.0, 0.375, 1.0, 0.125, 0.5, 0.375, 0.5, 0.375, 0.75, 0.125, 0.75, 0.625, 0.5, 0.875, 0.5, 0.875, 0.75, 0.625, 0.75])
me_cube_019.materials.append(mat_windowglowv10)
me_cube_019.update()
me_cube_020 = bpy.data.meshes.new('Cube.020')
me_cube_020.from_pydata([(-0.18, -0.18, -0.18), (-0.18, -0.18, 0.18), (-0.18, 0.18, -0.18), (-0.18, 0.18, 0.18), (0.18, -0.18, -0.18), (0.18, -0.18, 0.18), (0.18, 0.18, -0.18), (0.18, 0.18, 0.18)], [], [(0, 1, 3, 2), (2, 3, 7, 6), (6, 7, 5, 4), (4, 5, 1, 0), (2, 6, 4, 0), (7, 3, 1, 5)])
_uv = me_cube_020.uv_layers.new(name='UVMap')
_uv.uv.foreach_set('vector', [0.375, 0.0, 0.625, 0.0, 0.625, 0.25, 0.375, 0.25, 0.375, 0.25, 0.625, 0.25, 0.625, 0.5, 0.375, 0.5, 0.375, 0.5, 0.625, 0.5, 0.625, 0.75, 0.375, 0.75, 0.375, 0.75, 0.625, 0.75, 0.625, 1.0, 0.375, 1.0, 0.125, 0.5, 0.375, 0.5, 0.375, 0.75, 0.125, 0.75, 0.625, 0.5, 0.875, 0.5, 0.875, 0.75, 0.625, 0.75])
me_cube_020.materials.append(mat_windowglowv10)
me_cube_020.update()
me_cube_021 = bpy.data.meshes.new('Cube.021')
me_cube_021.from_pydata([(-0.18, -0.18, -0.18), (-0.18, -0.18, 0.18), (-0.18, 0.18, -0.18), (-0.18, 0.18, 0.18), (0.18, -0.18, -0.18), (0.18, -0.18, 0.18), (0.18, 0.18, -0.18), (0.18, 0.18, 0.18)], [], [(0, 1, 3, 2), (2, 3, 7, 6), (6, 7, 5, 4), (4, 5, 1, 0), (2, 6, 4, 0), (7, 3, 1, 5)])
_uv = me_cube_021.uv_layers.new(name='UVMap')
_uv.uv.foreach_set('vector', [0.375, 0.0, 0.625, 0.0, 0.625, 0.25, 0.375, 0.25, 0.375, 0.25, 0.625, 0.25, 0.625, 0.5, 0.375, 0.5, 0.375, 0.5, 0.625, 0.5, 0.625, 0.75, 0.375, 0.75, 0.375, 0.75, 0.625, 0.75, 0.625, 1.0, 0.375, 1.0, 0.125, 0.5, 0.375, 0.5, 0.375, 0.75, 0.125, 0.75, 0.625, 0.5, 0.875, 0.5, 0.875, 0.75, 0.625, 0.75])
me_cube_021.materials.append(mat_windowglowv10)
me_cube_021.update()
me_cube_022 = bpy.data.meshes.new('Cube.022')
me_cube_022.from_pydata([(-0.18, -0.18, -0.18), (-0.18, -0.18, 0.18), (-0.18, 0.18, -0.18), (-0.18, 0.18, 0.18), (0.18, -0.18, -0.18), (0.18, -0.18, 0.18), (0.18, 0.18, -0.18), (0.18, 0.18, 0.18)], [], [(0, 1, 3, 2), (2, 3, 7, 6), (6, 7, 5, 4), (4, 5, 1, 0), (2, 6, 4, 0), (7, 3, 1, 5)])
_uv = me_cube_022.uv_layers.new(name='UVMap')
_uv.uv.foreach_set('vector', [0.375, 0.0, 0.625, 0.0, 0.625, 0.25, 0.375, 0.25, 0.375, 0.25, 0.625, 0.25, 0.625, 0.5, 0.375, 0.5, 0.375, 0.5, 0.625, 0.5, 0.625, 0.75, 0.375, 0.75, 0.375, 0.75, 0.625, 0.75, 0.625, 1.0, 0.375, 1.0, 0.125, 0.5, 0.375, 0.5, 0.375, 0.75, 0.125, 0.75, 0.625, 0.5, 0.875, 0.5, 0.875, 0.75, 0.625, 0.75])
me_cube_022.materials.append(mat_windowglowv10)
me_cube_022.update()
me_cube_023 = bpy.data.meshes.new('Cube.023')
me_cube_023.from_pydata([(-0.18, -0.18, -0.18), (-0.18, -0.18, 0.18), (-0.18, 0.18, -0.18), (-0.18, 0.18, 0.18), (0.18, -0.18, -0.18), (0.18, -0.18, 0.18), (0.18, 0.18, -0.18), (0.18, 0.18, 0.18)], [], [(0, 1, 3, 2), (2, 3, 7, 6), (6, 7, 5, 4), (4, 5, 1, 0), (2, 6, 4, 0), (7, 3, 1, 5)])
_uv = me_cube_023.uv_layers.new(name='UVMap')
_uv.uv.foreach_set('vector', [0.375, 0.0, 0.625, 0.0, 0.625, 0.25, 0.375, 0.25, 0.375, 0.25, 0.625, 0.25, 0.625, 0.5, 0.375, 0.5, 0.375, 0.5, 0.625, 0.5, 0.625, 0.75, 0.375, 0.75, 0.375, 0.75, 0.625, 0.75, 0.625, 1.0, 0.375, 1.0, 0.125, 0.5, 0.375, 0.5, 0.375, 0.75, 0.125, 0.75, 0.625, 0.5, 0.875, 0.5, 0.875, 0.75, 0.625, 0.75])
me_cube_023.materials.append(mat_windowglowv10)
me_cube_023.update()
me_cube_024 = bpy.data.meshes.new('Cube.024')
me_cube_024.from_pydata([(-0.18, -0.18, -0.18), (-0.18, -0.18, 0.18), (-0.18, 0.18, -0.18), (-0.18, 0.18, 0.18), (0.18, -0.18, -0.18), (0.18, -0.18, 0.18), (0.18, 0.18, -0.18), (0.18, 0.18, 0.18)], [], [(0, 1, 3, 2), (2, 3, 7, 6), (6, 7, 5, 4), (4, 5, 1, 0), (2, 6, 4, 0), (7, 3, 1, 5)])
_uv = me_cube_024.uv_layers.new(name='UVMap')
_uv.uv.foreach_set('vector', [0.375, 0.0, 0.625, 0.0, 0.625, 0.25, 0.375, 0.25, 0.375, 0.25, 0.625, 0.25, 0.625, 0.5, 0.375, 0.5, 0.375, 0.5, 0.625, 0.5, 0.625, 0.75, 0.375, 0.75, 0.375, 0.75, 0.625, 0.75, 0.625, 1.0, 0.375, 1.0, 0.125, 0.5, 0.375, 0.5, 0.375, 0.75, 0.125, 0.75, 0.625, 0.5, 0.875, 0.5, 0.875, 0.75, 0.625, 0.75])
me_cube_024.materials.append(mat_windowglowv10)
me_cube_024.update()
me_cube_025 = bpy.data.meshes.new('Cube.025')
me_cube_025.from_pydata([(-0.18, -0.18, -0.18), (-0.18, -0.18, 0.18), (-0.18, 0.18, -0.18), (-0.18, 0.18, 0.18), (0.18, -0.18, -0.18), (0.18, -0.18, 0.18), (0.18, 0.18, -0.18), (0.18, 0.18, 0.18)], [], [(0, 1, 3, 2), (2, 3, 7, 6), (6, 7, 5, 4), (4, 5, 1, 0), (2, 6, 4, 0), (7, 3, 1, 5)])
_uv = me_cube_025.uv_layers.new(name='UVMap')
_uv.uv.foreach_set('vector', [0.375, 0.0, 0.625, 0.0, 0.625, 0.25, 0.375, 0.25, 0.375, 0.25, 0.625, 0.25, 0.625, 0.5, 0.375, 0.5, 0.375, 0.5, 0.625, 0.5, 0.625, 0.75, 0.375, 0.75, 0.375, 0.75, 0.625, 0.75, 0.625, 1.0, 0.375, 1.0, 0.125, 0.5, 0.375, 0.5, 0.375, 0.75, 0.125, 0.75, 0.625, 0.5, 0.875, 0.5, 0.875, 0.75, 0.625, 0.75])
me_cube_025.materials.append(mat_windowglowv10)
me_cube_025.update()
me_cube_026 = bpy.data.meshes.new('Cube.026')
me_cube_026.from_pydata([(-0.18, -0.18, -0.18), (-0.18, -0.18, 0.18), (-0.18, 0.18, -0.18), (-0.18, 0.18, 0.18), (0.18, -0.18, -0.18), (0.18, -0.18, 0.18), (0.18, 0.18, -0.18), (0.18, 0.18, 0.18)], [], [(0, 1, 3, 2), (2, 3, 7, 6), (6, 7, 5, 4), (4, 5, 1, 0), (2, 6, 4, 0), (7, 3, 1, 5)])
_uv = me_cube_026.uv_layers.new(name='UVMap')
_uv.uv.foreach_set('vector', [0.375, 0.0, 0.625, 0.0, 0.625, 0.25, 0.375, 0.25, 0.375, 0.25, 0.625, 0.25, 0.625, 0.5, 0.375, 0.5, 0.375, 0.5, 0.625, 0.5, 0.625, 0.75, 0.375, 0.75, 0.375, 0.75, 0.625, 0.75, 0.625, 1.0, 0.375, 1.0, 0.125, 0.5, 0.375, 0.5, 0.375, 0.75, 0.125, 0.75, 0.625, 0.5, 0.875, 0.5, 0.875, 0.75, 0.625, 0.75])
me_cube_026.materials.append(mat_windowglowv10)
me_cube_026.update()

# ---- objects
ob_plane = bpy.data.objects.new('Plane', me_plane)
ob_cube = bpy.data.objects.new('Cube', me_cube)
ob_cube_001 = bpy.data.objects.new('Cube.001', me_cube_001)
ob_cube_002 = bpy.data.objects.new('Cube.002', me_cube_002)
ob_cube_003 = bpy.data.objects.new('Cube.003', me_cube_003)
ob_cube_004 = bpy.data.objects.new('Cube.004', me_cube_004)
ob_cylinder = bpy.data.objects.new('Cylinder', me_cylinder)
ob_cone = bpy.data.objects.new('Cone', me_cone)
ob_cone_001 = bpy.data.objects.new('Cone.001', me_cone_001)
ob_cylinder_001 = bpy.data.objects.new('Cylinder.001', me_cylinder_001)
ob_sphere = bpy.data.objects.new('Sphere', me_sphere)
ob_cube_005 = bpy.data.objects.new('Cube.005', me_cube_005)
ob_cube_006 = bpy.data.objects.new('Cube.006', me_cube_006)
ob_cone_002 = bpy.data.objects.new('Cone.002', me_cone_002)
ob_cone_003 = bpy.data.objects.new('Cone.003', me_cone_003)
ob_cone_004 = bpy.data.objects.new('Cone.004', me_cone_004)
ob_cone_005 = bpy.data.objects.new('Cone.005', me_cone_005)
ob_cone_006 = bpy.data.objects.new('Cone.006', me_cone_006)
ob_cone_007 = bpy.data.objects.new('Cone.007', me_cone_007)
ob_cone_008 = bpy.data.objects.new('Cone.008', me_cone_008)
ob_cone_009 = bpy.data.objects.new('Cone.009', me_cone_009)
ob_cube_007 = bpy.data.objects.new('Cube.007', me_cube_007)
ob_cube_008 = bpy.data.objects.new('Cube.008', me_cube_008)
ob_cube_009 = bpy.data.objects.new('Cube.009', me_cube_009)
ob_cube_010 = bpy.data.objects.new('Cube.010', me_cube_010)
ob_cube_011 = bpy.data.objects.new('Cube.011', me_cube_011)
ob_cube_012 = bpy.data.objects.new('Cube.012', me_cube_012)
ob_cube_013 = bpy.data.objects.new('Cube.013', me_cube_013)
ob_cube_014 = bpy.data.objects.new('Cube.014', me_cube_014)
ob_cube_015 = bpy.data.objects.new('Cube.015', me_cube_015)
ob_cube_016 = bpy.data.objects.new('Cube.016', me_cube_016)
ob_cube_017 = bpy.data.objects.new('Cube.017', me_cube_017)
ob_cube_018 = bpy.data.objects.new('Cube.018', me_cube_018)
ob_cube_019 = bpy.data.objects.new('Cube.019', me_cube_019)
ob_cube_020 = bpy.data.objects.new('Cube.020', me_cube_020)
ob_cube_021 = bpy.data.objects.new('Cube.021', me_cube_021)
ob_cube_022 = bpy.data.objects.new('Cube.022', me_cube_022)
ob_cube_023 = bpy.data.objects.new('Cube.023', me_cube_023)
ob_cube_024 = bpy.data.objects.new('Cube.024', me_cube_024)
ob_cube_025 = bpy.data.objects.new('Cube.025', me_cube_025)
ob_cube_026 = bpy.data.objects.new('Cube.026', me_cube_026)
ob_churchspirev10 = bpy.data.objects.new('ChurchSpireV10', None)
ob_sun = bpy.data.objects.new('Sun', light_sun)
ob_area = bpy.data.objects.new('Area', light_area)
ob_camera = bpy.data.objects.new('Camera', cam_camera)

# ---- transforms, parenting, visibility, modifiers, constraints
ob_plane.location = (0.0, 0.0, 0.0)
ob_cube.parent = ob_churchspirev10
ob_cube.location = (0.0, 0.0, 3.2)
ob_cube.scale = (1.95, 1.95, 3.2)
_m = ob_cube.modifiers.new('Bevel', 'BEVEL')
_m.width = 0.06
_m.width_pct = 0.06
_m.segments = 2
ob_cube_001.parent = ob_churchspirev10
ob_cube_001.location = (-1.85, -1.85, 1.55)
ob_cube_001.scale = (0.36, 0.36, 1.55)
ob_cube_002.parent = ob_churchspirev10
ob_cube_002.location = (1.85, -1.85, 1.55)
ob_cube_002.scale = (0.36, 0.36, 1.55)
ob_cube_003.parent = ob_churchspirev10
ob_cube_003.location = (-1.85, 1.85, 1.55)
ob_cube_003.scale = (0.36, 0.36, 1.55)
ob_cube_004.parent = ob_churchspirev10
ob_cube_004.location = (1.85, 1.85, 1.55)
ob_cube_004.scale = (0.36, 0.36, 1.55)
ob_cylinder.parent = ob_churchspirev10
ob_cylinder.location = (0.0, 0.0, 8.25)
ob_cone.parent = ob_churchspirev10
ob_cone.location = (0.0, 0.0, 9.95)
ob_cone_001.parent = ob_churchspirev10
ob_cone_001.location = (0.0, 0.0, 12.95)
ob_cylinder_001.parent = ob_churchspirev10
ob_cylinder_001.location = (0.0, 0.0, 15.54)
ob_sphere.parent = ob_churchspirev10
ob_sphere.location = (0.0, 0.0, 15.79)
ob_cube_005.parent = ob_churchspirev10
ob_cube_005.location = (0.0, 0.0, 15.99)
ob_cube_005.scale = (0.3, 0.3, 2.5)
ob_cube_006.parent = ob_churchspirev10
ob_cube_006.location = (0.0, 0.0, 15.99)
ob_cube_006.scale = (1.8, 0.3, 0.3)
ob_cone_002.parent = ob_churchspirev10
ob_cone_002.location = (1.2, 0.0, 10.3)
ob_cone_002.rotation_euler = (0.0, 0.4538, 0.0)
ob_cone_003.parent = ob_churchspirev10
ob_cone_003.location = (0.8485, 0.8485, 10.3)
ob_cone_003.rotation_euler = (-0.3321, 0.3152, -0.05325)
ob_cone_004.parent = ob_churchspirev10
ob_cone_004.location = (7.348e-17, 1.2, 10.3)
ob_cone_004.rotation_euler = (-0.4538, 2.684e-17, -6.197e-18)
ob_cone_005.parent = ob_churchspirev10
ob_cone_005.location = (-0.8485, 0.8485, 10.3)
ob_cone_005.rotation_euler = (-0.3321, -0.3152, 0.05325)
ob_cone_006.parent = ob_churchspirev10
ob_cone_006.location = (-1.2, 1.47e-16, 10.3)
ob_cone_006.rotation_euler = (-5.973e-17, -0.4538, 1.379e-17)
ob_cone_007.parent = ob_churchspirev10
ob_cone_007.location = (-0.8485, -0.8485, 10.3)
ob_cone_007.rotation_euler = (0.3321, -0.3152, -0.05325)
ob_cone_008.parent = ob_churchspirev10
ob_cone_008.location = (-2.204e-16, -1.2, 10.3)
ob_cone_008.rotation_euler = (0.4538, -8.053e-17, -1.859e-17)
ob_cone_009.parent = ob_churchspirev10
ob_cone_009.location = (0.8485, -0.8485, 10.3)
ob_cone_009.rotation_euler = (0.3321, 0.3152, 0.05325)
ob_cube_007.parent = ob_churchspirev10
ob_cube_007.location = (1.33, 0.0, 8.15)
ob_cube_007.scale = (0.24, 0.045, 0.62)
ob_cube_008.parent = ob_churchspirev10
ob_cube_008.location = (0.9405, 0.9405, 8.15)
ob_cube_008.rotation_euler = (0.0, 0.0, 0.7854)
ob_cube_008.scale = (0.24, 0.045, 0.62)
ob_cube_009.parent = ob_churchspirev10
ob_cube_009.location = (8.144e-17, 1.33, 8.15)
ob_cube_009.rotation_euler = (0.0, 0.0, 1.571)
ob_cube_009.scale = (0.24, 0.045, 0.62)
ob_cube_010.parent = ob_churchspirev10
ob_cube_010.location = (-0.9405, 0.9405, 8.15)
ob_cube_010.rotation_euler = (0.0, 0.0, 2.356)
ob_cube_010.scale = (0.24, 0.045, 0.62)
ob_cube_011.parent = ob_churchspirev10
ob_cube_011.location = (-1.33, 1.629e-16, 8.15)
ob_cube_011.rotation_euler = (0.0, 0.0, 3.142)
ob_cube_011.scale = (0.24, 0.045, 0.62)
ob_cube_012.parent = ob_churchspirev10
ob_cube_012.location = (-0.9405, -0.9405, 8.15)
ob_cube_012.rotation_euler = (0.0, 0.0, 3.927)
ob_cube_012.scale = (0.24, 0.045, 0.62)
ob_cube_013.parent = ob_churchspirev10
ob_cube_013.location = (-2.443e-16, -1.33, 8.15)
ob_cube_013.rotation_euler = (0.0, 0.0, 4.712)
ob_cube_013.scale = (0.24, 0.045, 0.62)
ob_cube_014.parent = ob_churchspirev10
ob_cube_014.location = (0.9405, -0.9405, 8.15)
ob_cube_014.rotation_euler = (0.0, 0.0, 5.498)
ob_cube_014.scale = (0.24, 0.045, 0.62)
ob_cube_015.parent = ob_churchspirev10
ob_cube_015.location = (1.98, 0.0, 3.0)
ob_cube_015.scale = (0.13, 0.03, 0.48)
ob_cube_016.parent = ob_churchspirev10
ob_cube_016.location = (-1.98, 0.0, 3.0)
ob_cube_016.rotation_euler = (0.0, 0.0, 3.142)
ob_cube_016.scale = (0.13, 0.03, 0.48)
ob_cube_017.parent = ob_churchspirev10
ob_cube_017.location = (0.0, 1.98, 3.0)
ob_cube_017.rotation_euler = (0.0, 0.0, -1.571)
ob_cube_017.scale = (0.13, 0.03, 0.48)
ob_cube_018.parent = ob_churchspirev10
ob_cube_018.location = (0.0, -1.98, 3.0)
ob_cube_018.rotation_euler = (0.0, 0.0, 1.571)
ob_cube_018.scale = (0.13, 0.03, 0.48)
ob_cube_019.parent = ob_churchspirev10
ob_cube_019.location = (1.98, 0.0, 4.4)
ob_cube_019.scale = (0.13, 0.03, 0.48)
ob_cube_020.parent = ob_churchspirev10
ob_cube_020.location = (-1.98, 0.0, 4.4)
ob_cube_020.rotation_euler = (0.0, 0.0, 3.142)
ob_cube_020.scale = (0.13, 0.03, 0.48)
ob_cube_021.parent = ob_churchspirev10
ob_cube_021.location = (0.0, 1.98, 4.4)
ob_cube_021.rotation_euler = (0.0, 0.0, -1.571)
ob_cube_021.scale = (0.13, 0.03, 0.48)
ob_cube_022.parent = ob_churchspirev10
ob_cube_022.location = (0.0, -1.98, 4.4)
ob_cube_022.rotation_euler = (0.0, 0.0, 1.571)
ob_cube_022.scale = (0.13, 0.03, 0.48)
ob_cube_023.parent = ob_churchspirev10
ob_cube_023.location = (1.98, 0.0, 5.8)
ob_cube_023.scale = (0.13, 0.03, 0.48)
ob_cube_024.parent = ob_churchspirev10
ob_cube_024.location = (-1.98, 0.0, 5.8)
ob_cube_024.rotation_euler = (0.0, 0.0, 3.142)
ob_cube_024.scale = (0.13, 0.03, 0.48)
ob_cube_025.parent = ob_churchspirev10
ob_cube_025.location = (0.0, 1.98, 5.8)
ob_cube_025.rotation_euler = (0.0, 0.0, -1.571)
ob_cube_025.scale = (0.13, 0.03, 0.48)
ob_cube_026.parent = ob_churchspirev10
ob_cube_026.location = (0.0, -1.98, 5.8)
ob_cube_026.rotation_euler = (0.0, 0.0, 1.571)
ob_cube_026.scale = (0.13, 0.03, 0.48)
ob_churchspirev10.location = (0.0, 0.0, 0.0)
ob_sun.location = (8.0, -9.0, 16.0)
ob_sun.rotation_euler = (0.8029, 0.1222, 0.4538)
ob_area.location = (-7.0, 6.0, 8.0)
ob_area.rotation_euler = (1.396, 0.0, -0.5934)
ob_camera.location = (5.298, 2.817, 10.35)
ob_camera.rotation_euler = (1.529, -3.01e-08, 2.059)

# ---- collection membership
scene.collection.objects.link(ob_plane)
scene.collection.objects.link(ob_cube)
scene.collection.objects.link(ob_cube_001)
scene.collection.objects.link(ob_cube_002)
scene.collection.objects.link(ob_cube_003)
scene.collection.objects.link(ob_cube_004)
scene.collection.objects.link(ob_cylinder)
scene.collection.objects.link(ob_cone)
scene.collection.objects.link(ob_cone_001)
scene.collection.objects.link(ob_cylinder_001)
scene.collection.objects.link(ob_sphere)
scene.collection.objects.link(ob_cube_005)
scene.collection.objects.link(ob_cube_006)
scene.collection.objects.link(ob_cone_002)
scene.collection.objects.link(ob_cone_003)
scene.collection.objects.link(ob_cone_004)
scene.collection.objects.link(ob_cone_005)
scene.collection.objects.link(ob_cone_006)
scene.collection.objects.link(ob_cone_007)
scene.collection.objects.link(ob_cone_008)
scene.collection.objects.link(ob_cone_009)
scene.collection.objects.link(ob_cube_007)
scene.collection.objects.link(ob_cube_008)
scene.collection.objects.link(ob_cube_009)
scene.collection.objects.link(ob_cube_010)
scene.collection.objects.link(ob_cube_011)
scene.collection.objects.link(ob_cube_012)
scene.collection.objects.link(ob_cube_013)
scene.collection.objects.link(ob_cube_014)
scene.collection.objects.link(ob_cube_015)
scene.collection.objects.link(ob_cube_016)
scene.collection.objects.link(ob_cube_017)
scene.collection.objects.link(ob_cube_018)
scene.collection.objects.link(ob_cube_019)
scene.collection.objects.link(ob_cube_020)
scene.collection.objects.link(ob_cube_021)
scene.collection.objects.link(ob_cube_022)
scene.collection.objects.link(ob_cube_023)
scene.collection.objects.link(ob_cube_024)
scene.collection.objects.link(ob_cube_025)
scene.collection.objects.link(ob_cube_026)
scene.collection.objects.link(ob_churchspirev10)
scene.collection.objects.link(ob_sun)
scene.collection.objects.link(ob_area)
scene.collection.objects.link(ob_camera)

# ---- scene / render settings (as saved in the file)
scene.camera = ob_camera
scene.frame_start = 1; scene.frame_end = 250; scene.frame_set(1)
scene.render.engine = 'BLENDER_EEVEE_NEXT'
scene.render.resolution_x = 1280
scene.render.resolution_y = 720
scene.cycles.sampling_pattern = 'TABULATED_SOBOL'
scene.eevee.taa_render_samples = 32
bpy.context.view_layer.update()
